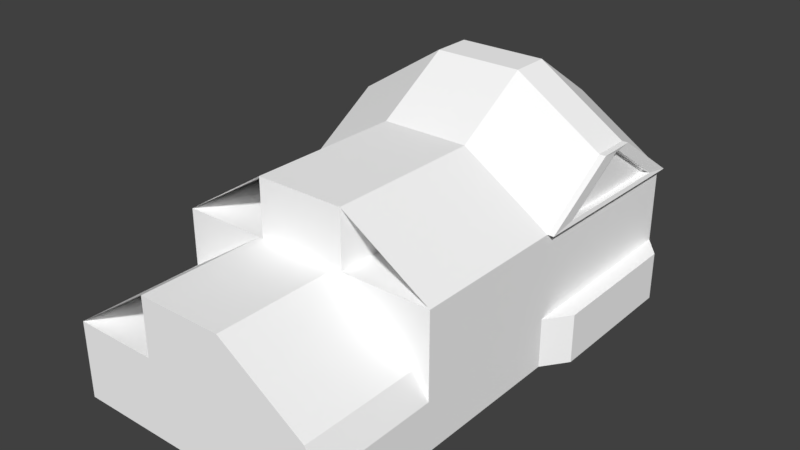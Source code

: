 # Source: Bahnsteiggeb_Kronau_2._Anlauf.blend  (saved by Blender 2.79.7; exported with 4.5.12 LTS)
import bpy
from mathutils import Matrix  # noqa: F401  (used for matrix-valued properties, if any)

bpy.ops.wm.read_factory_settings(use_empty=True)
scene = bpy.context.scene
scene.name = 'Scene'

# ---- collections
col_collection_1 = bpy.data.collections.new('Collection 1'); scene.collection.children.link(col_collection_1)

# ---- materials (node trees are filled in below, after node groups)
mat_material = bpy.data.materials.new('Material')
mat_material.alpha_threshold = 0.0
mat_material.use_transparent_shadow = False
mat_material.preview_render_type = 'FLAT'
mat_material.diffuse_color = (1.0, 1.0, 1.0, 1.0)
mat_material.roughness = 0.5
mat_material.line_color = (0.0, 0.0, 0.0, 1.0)

# ---- material node trees

# ---- world
world_world = bpy.data.worlds.new('World'); scene.world = world_world
world_world.color = (0.05088, 0.05088, 0.05088)
world_world.use_sun_shadow = False
world_world.sun_shadow_jitter_overblur = 0.0

# ---- meshes
me_cube = bpy.data.meshes.new('Cube')
me_cube.from_pydata([(1.0, 1.0, -1.0), (1.0, -1.0, -1.0), (-1.0, -1.0, -1.0), (-1.0, 1.0, -1.0), (1.0, 1.0, 1.0), (0.9065, -1.0, 1.0), (-1.0, -1.0, 1.0), (-1.0, 1.0, 1.0), (1.0, -0.4793, -1.0), (-1.0, -0.4793, -1.0), (1.0, -0.4793, 1.0), (-1.0, -0.4793, 1.0), (-0.9981, 0.1862, -1.016), (-0.9981, 0.1862, 0.9839), (1.002, 0.1862, -1.016), (1.002, 0.1862, 0.9839), (1.002, 0.1862, 2.484), (1.0, -0.4793, 2.5), (-1.0, -0.4793, 2.5), (-0.9981, 0.1862, 2.484), (1.002, 0.1855, 2.359), (-0.9981, 0.1855, 2.359), (1.0, 0.9993, 2.375), (-1.0, 0.9993, 2.375), (-0.9989, 0.5103, 3.74), (-0.9993, 0.6731, 3.744), (1.001, 0.6731, 3.744), (1.001, 0.5103, 3.74), (0.9958, 0.3111, 2.579), (0.9945, 0.8875, 2.502), (0.9951, 0.6098, 3.667), (0.9952, 0.5917, 3.666), (1.002, 0.1862, 2.484), (1.0, 0.9993, 2.375), (1.001, 0.6731, 3.744), (1.001, 0.5103, 3.74), (1.002, 0.1862, 2.484), (1.0, 0.9993, 2.375), (1.001, 0.6731, 3.744), (1.001, 0.5103, 3.74), (0.9958, 0.3111, 2.579), (0.9945, 0.8875, 2.502), (0.9951, 0.6098, 3.667), (0.9952, 0.5917, 3.666), (1.049, 0.1862, 2.484), (1.048, 0.9993, 2.375), (1.048, 0.6731, 3.744), (1.049, 0.5103, 3.74), (1.043, 0.3111, 2.579), (1.042, 0.8875, 2.502), (1.043, 0.6098, 3.667), (1.043, 0.5917, 3.666), (1.049, 0.1862, 2.484), (1.048, 0.9993, 2.375), (1.048, 0.6731, 3.744), (1.049, 0.5103, 3.74), (1.043, 0.3111, 2.579), (1.042, 0.8875, 2.502), (1.043, 0.6098, 3.667), (1.043, 0.5917, 3.666), (1.0, 1.0, 0.2963), (1.0, -1.0, 0.2963), (-1.0, -1.0, 0.2963), (-1.0, 1.0, 0.2963), (-1.0, -0.4793, 0.2963), (1.0, -0.4793, 0.2963), (1.002, 0.1862, 0.2802), (-0.9981, 0.1862, 0.2802), (1.002, 0.1862, 0.2802), (1.002, 0.1862, -1.016), (1.0, 1.0, -1.0), (1.0, 1.0, 0.2963), (1.002, 0.2905, -1.014), (1.002, 0.2904, 2.47), (1.002, 0.2905, 0.986), (-0.9989, 0.5312, 3.741), (1.001, 0.5312, 3.741), (-0.9984, 0.2904, 2.47), (1.002, 0.2904, 2.47), (1.001, 0.5312, 3.741), (0.9956, 0.385, 2.569), (0.9951, 0.594, 3.666), (1.002, 0.2904, 2.47), (1.001, 0.5312, 3.741), (0.9956, 0.385, 2.569), (0.9951, 0.594, 3.666), (1.049, 0.2904, 2.47), (1.049, 0.5312, 3.741), (1.043, 0.385, 2.569), (1.043, 0.594, 3.666), (1.049, 0.2904, 2.47), (1.049, 0.5312, 3.741), (1.043, 0.385, 2.569), (1.043, 0.594, 3.666), (1.002, 0.2905, 0.2822), (1.002, 0.2905, -1.014), (1.002, 0.2905, 0.2822), (1.0, 0.9023, 2.388), (1.0, 0.9029, 0.9981), (1.0, 0.9023, 2.388), (0.9946, 0.8187, 2.511), (1.0, 0.9023, 2.388), (0.9946, 0.8187, 2.511), (1.048, 0.9023, 2.388), (1.042, 0.8187, 2.511), (1.048, 0.9023, 2.388), (1.042, 0.8187, 2.511), (1.0, 0.9029, -1.002), (-0.9992, 0.6537, 3.743), (1.001, 0.6537, 3.743), (-0.9998, 0.9023, 2.388), (1.001, 0.6537, 3.743), (0.9951, 0.6076, 3.667), (1.001, 0.6537, 3.743), (0.9951, 0.6076, 3.667), (1.048, 0.6537, 3.743), (1.043, 0.6076, 3.667), (1.048, 0.6537, 3.743), (1.043, 0.6076, 3.667), (1.0, 0.9029, 0.2943), (1.0, 0.9029, -1.002), (1.0, 0.9029, 0.2943), (1.137, 0.9029, -1.002), (1.138, 0.2905, -1.014), (1.137, 0.9029, 0.2943), (1.138, 0.2905, 0.2822), (1.0, -0.4793, -1.0), (0.9065, -0.4793, 1.0), (-1.0, -0.4793, -1.0), (-1.0, -0.4793, 1.0), (-1.0, -0.4793, 0.2963), (1.0, -0.4793, 0.2963), (0.3333, 1.0, -1.0), (-0.3333, 1.0, -1.0), (0.3333, -1.0, -1.0), (-0.3333, -1.0, -1.0), (0.3333, 1.0, 1.0), (-0.3333, 1.0, 1.0), (0.271, -1.0, 1.0), (-0.3645, -1.0, 1.0), (-0.3333, -0.4793, 1.0), (0.3333, -0.4793, 1.0), (0.3333, -0.4793, -1.0), (-0.3333, -0.4793, -1.0), (-0.3333, -0.4793, 2.5), (0.3333, -0.4793, 2.5), (-0.3315, 0.1862, 2.484), (0.3352, 0.1862, 2.484), (-0.3333, 0.9993, 2.375), (0.3333, 0.9993, 2.375), (-0.3326, 0.6731, 3.744), (0.3341, 0.6731, 3.744), (-0.3322, 0.5103, 3.74), (0.3345, 0.5103, 3.74), (0.3333, 1.0, 0.2963), (-0.3333, 1.0, 0.2963), (0.3333, -1.0, 0.2963), (-0.3333, -1.0, 0.2963), (-0.3325, 0.6537, 3.743), (0.3341, 0.6537, 3.743), (-0.3645, -0.4793, 1.0), (0.271, -0.4793, 1.0), (0.3333, -0.4793, -1.0), (-0.3333, -0.4793, -1.0), (0.271, -1.0, 1.0), (-0.3645, -1.0, 1.0), (-0.3333, -0.4793, 1.0), (0.3333, -0.4793, 1.0), (-0.3333, -0.4793, 2.5), (0.3333, -0.4793, 2.5), (-0.3315, 0.1862, 2.484), (0.3352, 0.1862, 2.484), (-0.3333, 0.9993, 2.375), (0.3333, 0.9993, 2.375), (-0.3326, 0.6731, 3.744), (0.3341, 0.6731, 3.744), (-0.3322, 0.5103, 3.74), (0.3345, 0.5103, 3.74), (-0.3325, 0.6537, 3.743), (0.3341, 0.6537, 3.743), (-0.3645, -0.4793, 1.0), (0.271, -0.4793, 1.0), (0.271, -1.0, 1.0), (-0.3645, -1.0, 1.0), (-0.3333, -0.4793, 2.5), (0.3333, -0.4793, 2.5), (-0.3315, 0.1862, 2.484), (0.3352, 0.1862, 2.484), (-0.3333, 0.9993, 2.375), (0.3333, 0.9993, 2.375), (-0.3326, 0.6731, 3.744), (0.3341, 0.6731, 3.744), (-0.3322, 0.5103, 3.74), (0.3345, 0.5103, 3.74), (-0.3325, 0.6537, 3.743), (0.3341, 0.6537, 3.743), (-0.3645, -0.4793, 1.0), (0.271, -0.4793, 1.0), (0.271, -1.0, 1.0), (-0.3645, -1.0, 1.0), (-0.3333, -0.4793, 2.5), (0.3333, -0.4793, 2.5), (-0.3315, 0.1862, 2.484), (0.3352, 0.1862, 2.484), (-0.3333, 0.9993, 2.375), (0.3333, 0.9993, 2.375), (-0.3326, 0.6731, 3.744), (0.3341, 0.6731, 3.744), (-0.3322, 0.5103, 3.74), (0.3345, 0.5103, 3.74), (-0.3325, 0.6537, 3.743), (0.3341, 0.6537, 3.743), (-0.3645, -0.4793, 1.0), (0.271, -0.4793, 1.0), (0.271, -1.0, 2.5), (-0.3645, -1.0, 2.5), (-0.3333, -0.4793, 4.0), (0.3333, -0.4793, 4.0), (-0.3315, 0.1862, 3.984), (0.3352, 0.1862, 3.984), (-0.3333, 0.9993, 3.875), (0.3333, 0.9993, 3.875), (-0.3326, 0.6731, 5.244), (0.3341, 0.6731, 5.244), (-0.3322, 0.5103, 5.24), (0.3345, 0.5103, 5.24), (-0.3325, 0.6537, 5.243), (0.3341, 0.6537, 5.243), (-0.3645, -0.4793, 2.5), (0.271, -0.4793, 2.5)], [(21, 13), (15, 20), (38, 27)], [(163, 135, 2, 128), (160, 129, 6, 139), (131, 127, 5, 61), (157, 139, 6, 62), (155, 133, 3, 63), (130, 129, 11, 64), (66, 15, 10, 65), (10, 15, 16, 17), (64, 11, 13, 67), (146, 19, 18, 144), (13, 11, 18, 19), (141, 10, 17, 145), (97, 98, 4, 22), (137, 7, 23, 148), (151, 26, 22, 149), (152, 158, 108, 24), (146, 152, 24, 19), (27, 16, 32, 35), (94, 74, 15, 66), (75, 77, 19, 24), (63, 3, 12, 67), (100, 29, 30, 112), (97, 22, 33, 99), (76, 27, 35, 79), (22, 26, 34, 33), (79, 35, 39, 83), (80, 28, 40, 84), (112, 30, 42, 114), (33, 34, 38, 37), (37, 38, 46, 45), (39, 36, 44, 47), (42, 41, 49, 50), (40, 43, 51, 48), (28, 31, 43, 40), (99, 33, 37, 101), (30, 29, 41, 42), (35, 32, 36, 39), (50, 49, 57, 58), (48, 51, 59, 56), (103, 45, 53, 105), (87, 47, 55, 91), (114, 42, 50, 116), (84, 40, 48, 88), (83, 39, 47, 87), (101, 37, 45, 103), (92, 56, 52, 90), (58, 57, 53, 54), (118, 58, 54, 117), (56, 59, 55, 52), (47, 44, 52, 55), (45, 46, 54, 53), (116, 50, 58, 118), (88, 48, 56, 92), (7, 63, 67, 13, 19, 77, 110, 23), (0, 60, 71, 70), (9, 64, 67, 12), (14, 66, 65, 8), (128, 130, 64, 9), (137, 155, 63, 7), (135, 157, 62, 2), (126, 131, 61, 1), (70, 71, 124, 122), (94, 66, 68, 96), (66, 14, 69, 68), (107, 0, 70, 120), (14, 72, 95, 69), (119, 94, 96, 121), (121, 96, 125, 124), (104, 88, 92, 106), (51, 89, 93, 59), (59, 93, 91, 55), (106, 92, 90, 105), (36, 82, 86, 44), (113, 83, 87, 115), (102, 84, 88, 104), (43, 85, 89, 51), (115, 87, 91, 117), (44, 86, 90, 52), (32, 78, 82, 36), (31, 81, 85, 43), (100, 80, 84, 102), (111, 79, 83, 113), (109, 76, 79, 111), (16, 73, 78, 32), (28, 80, 81, 31), (108, 110, 77, 75), (119, 98, 74, 94), (8, 65, 131, 126), (16, 15, 74, 73), (150, 25, 108, 158), (60, 4, 98, 119), (25, 23, 110, 108), (26, 109, 111, 34), (34, 111, 113, 38), (29, 100, 102, 41), (46, 115, 117, 54), (41, 102, 104, 49), (38, 113, 115, 46), (57, 106, 105, 53), (49, 104, 106, 57), (69, 123, 125, 68), (60, 119, 121, 71), (72, 107, 120, 95), (89, 116, 118, 93), (93, 118, 117, 91), (82, 101, 103, 86), (85, 114, 116, 89), (86, 103, 105, 90), (78, 99, 101, 82), (81, 112, 114, 85), (73, 97, 99, 78), (80, 100, 112, 81), (73, 74, 98, 97), (122, 124, 125, 123), (121, 124, 71), (2, 62, 130, 128), (68, 125, 96), (62, 6, 129, 130), (65, 10, 127, 131), (140, 11, 129, 160), (143, 163, 128, 9), (8, 126, 162, 142), (142, 162, 163, 143), (10, 141, 161, 127), (141, 140, 160, 161), (26, 151, 159, 109), (161, 160, 196, 197), (1, 61, 156, 134), (134, 156, 157, 135), (4, 60, 154, 136), (136, 154, 155, 137), (16, 27, 153, 147), (159, 151, 191, 195), (27, 109, 159, 153), (138, 161, 197, 182), (25, 150, 148, 23), (152, 146, 186, 192), (4, 136, 149, 22), (136, 137, 148, 149), (11, 140, 144, 18), (140, 141, 145, 144), (16, 147, 145, 17), (144, 145, 185, 184), (60, 0, 132, 154), (154, 132, 133, 155), (61, 5, 138, 156), (156, 138, 139, 157), (127, 161, 138, 5), (147, 153, 193, 187), (126, 1, 134, 162), (162, 134, 135, 163), (159, 153, 177, 179), (139, 160, 180, 165), (158, 150, 174, 178), (147, 145, 169, 171), (152, 158, 178, 176), (144, 146, 170, 168), (150, 148, 172, 174), (149, 151, 175, 173), (153, 147, 171, 177), (140, 144, 168, 166), (146, 152, 176, 170), (161, 138, 164, 181), (151, 159, 179, 175), (145, 141, 167, 169), (184, 185, 201, 200), (195, 191, 207, 211), (191, 189, 205, 207), (183, 182, 198, 199), (197, 196, 212, 213), (188, 190, 206, 204), (139, 138, 182, 183), (153, 159, 195, 193), (160, 139, 183, 196), (150, 158, 194, 190), (145, 147, 187, 185), (158, 152, 192, 194), (146, 144, 184, 186), (148, 150, 190, 188), (149, 148, 188, 189), (151, 149, 189, 191), (213, 212, 228, 229), (204, 206, 222, 220), (210, 208, 224, 226), (209, 211, 227, 225), (212, 199, 215, 228), (208, 202, 218, 224), (185, 187, 203, 201), (190, 194, 210, 206), (186, 184, 200, 202), (187, 193, 209, 203), (189, 188, 204, 205), (182, 197, 213, 198), (192, 186, 202, 208), (196, 183, 199, 212), (193, 195, 211, 209), (194, 192, 208, 210), (223, 222, 226, 227), (219, 225, 224, 218), (225, 227, 226, 224), (222, 223, 221, 220), (219, 218, 216, 217), (229, 228, 215, 214), (199, 198, 214, 215), (207, 205, 221, 223), (211, 207, 223, 227), (200, 201, 217, 216), (201, 203, 219, 217), (206, 210, 226, 222), (202, 200, 216, 218), (203, 209, 225, 219), (205, 204, 220, 221), (198, 213, 229, 214), (229, 127, 5, 214), (17, 217, 219, 16), (36, 219, 225, 39), (27, 225, 227, 223, 38, 113, 109), (38, 223, 221, 37), (149, 205, 221, 37, 22), (214, 5, 138, 198), (129, 6, 215, 228), (18, 216, 218, 19), (224, 24, 19, 218), (24, 224, 226, 108), (222, 25, 108, 226), (25, 222, 220, 23), (23, 220, 204, 148)])
me_cube.materials.append(mat_material)
me_cube.use_remesh_preserve_volume = False
me_cube.use_remesh_preserve_attributes = False
me_cube.use_mirror_vertex_groups = False
me_cube.update()

# ---- objects
ob_1_1000_geb = bpy.data.objects.new('1_1000_Geb', me_cube)

# ---- transforms, parenting, visibility, modifiers, constraints
ob_1_1000_geb.location = (0.0, 0.0, 2.0)
ob_1_1000_geb.scale = (7.0, 12.5, 2.0)
ob_1_1000_geb.lock_rotations_4d = False
ob_1_1000_geb.empty_display_type = 'ARROWS'
ob_1_1000_geb.lineart.crease_threshold = 0.0

# ---- collection membership
col_collection_1.objects.link(ob_1_1000_geb)

# ---- scene / render settings (as saved in the file)
scene.frame_start = 1; scene.frame_end = 250; scene.frame_set(1)
scene.render.engine = 'BLENDER_EEVEE_NEXT'
scene.render.resolution_percentage = 50
scene.render.dither_intensity = 0.0
scene.cycles.use_denoising = False
scene.cycles.samples = 128
scene.cycles.sampling_pattern = 'TABULATED_SOBOL'
scene.cycles.use_adaptive_sampling = False
scene.cycles.use_light_tree = False
scene.view_settings.view_transform = 'Standard'
bpy.context.view_layer.update()

# ---- added for rendering (the .blend has no active camera and no usable light): camera, sun
cam_auto = bpy.data.cameras.new('AutoCamera')
cam_auto.lens = 50.0
cam_auto.sensor_width = 36.0
cam_auto.clip_end = 1000.0
ob_auto_camera = bpy.data.objects.new('AutoCamera', cam_auto)
scene.collection.objects.link(ob_auto_camera)
ob_auto_camera.location = (29.8279, -35.2118, 29.702)
ob_auto_camera.rotation_euler = (1.09748, -7.21219e-08, 0.694738)
scene.camera = ob_auto_camera
light_auto_sun = bpy.data.lights.new('AutoSun', 'SUN')
light_auto_sun.energy = 3.0
light_auto_sun.angle = 0.0523599
ob_auto_sun = bpy.data.objects.new('AutoSun', light_auto_sun)
scene.collection.objects.link(ob_auto_sun)
ob_auto_sun.rotation_euler = (0.872665, 0.174533, 0.523599)
bpy.context.view_layer.update()
